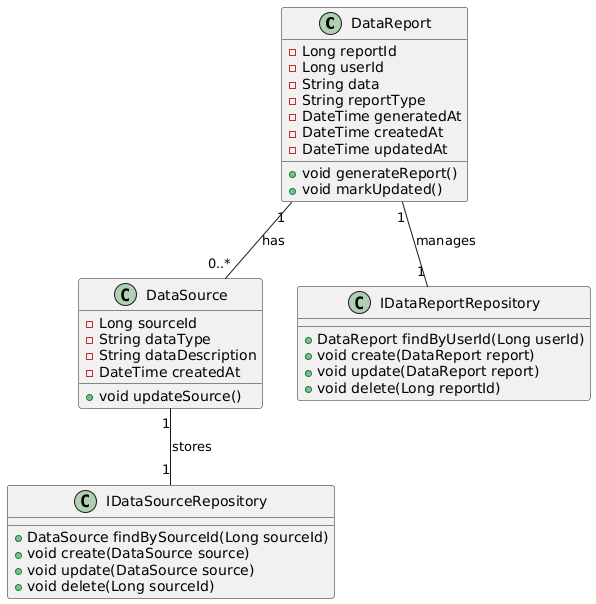

The diagram above was rendered by PlantUML. Its source (embedded in the PNG):
@startuml
' Diagrama de clases UML - Bounded Context: Data Insights & Reporting

class DataReport {
    - Long reportId
    - Long userId
    - String data
    - String reportType
    - DateTime generatedAt
    - DateTime createdAt
    - DateTime updatedAt
    + void generateReport()
    + void markUpdated()
}

class DataSource {
    - Long sourceId
    - String dataType
    - String dataDescription
    - DateTime createdAt
    + void updateSource()
}

class IDataReportRepository {
    + DataReport findByUserId(Long userId)
    + void create(DataReport report)
    + void update(DataReport report)
    + void delete(Long reportId)
}

class IDataSourceRepository {
    + DataSource findBySourceId(Long sourceId)
    + void create(DataSource source)
    + void update(DataSource source)
    + void delete(Long sourceId)
}

DataReport "1" -- "0..*" DataSource : "has"
DataReport "1" -- "1" IDataReportRepository : "manages"
DataSource "1" -- "1" IDataSourceRepository : "stores"
@enduml